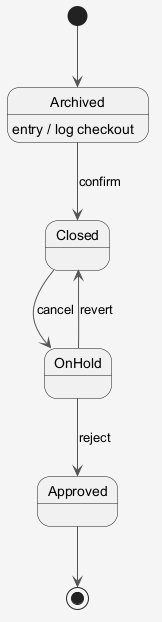

The diagram above was rendered by PlantUML. Its source (embedded in the PNG):
@startuml
skinparam shadowing false
skinparam backgroundColor #F5F5F5
skinparam ArrowColor #555555
[*] --> Archived
Archived --> Closed : confirm
Archived : entry / log checkout
Closed --> OnHold : cancel
OnHold --> Approved : reject
OnHold --> Closed : revert
Approved --> [*]
@enduml